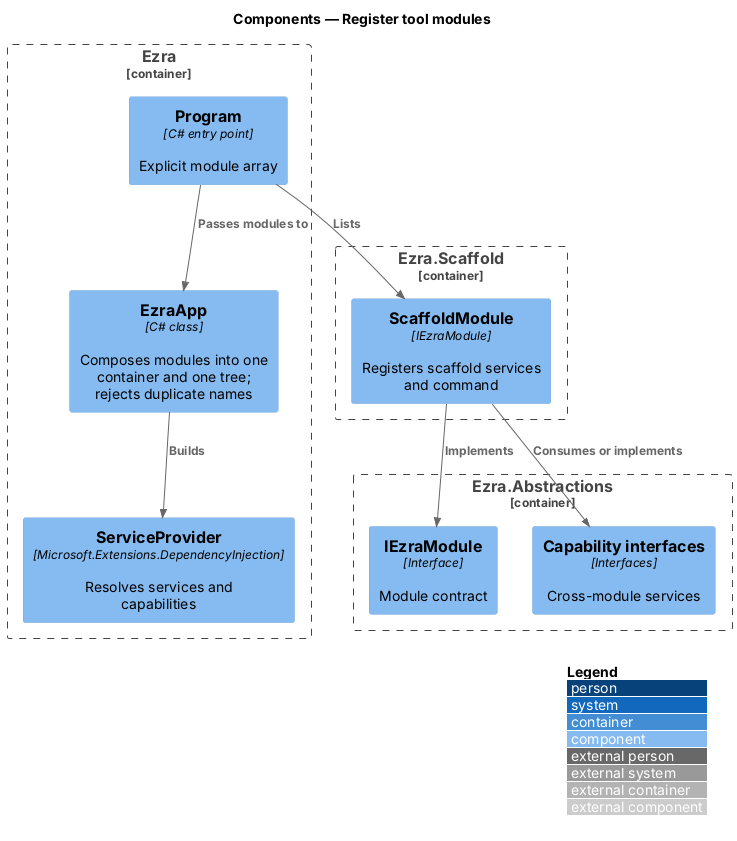

The diagram above was rendered by PlantUML. Its source (embedded in the PNG):
@startuml
!include <C4/C4_Component>
LAYOUT_WITH_LEGEND()
title Components — Register tool modules

Container_Boundary(host, "Ezra") {
  Component(program, "Program", "C# entry point", "Explicit module array")
  Component(app, "EzraApp", "C# class", "Composes modules into one container and one tree; rejects duplicate names")
  Component(sp, "ServiceProvider", "Microsoft.Extensions.DependencyInjection", "Resolves services and capabilities")
}
Container_Boundary(abs, "Ezra.Abstractions") {
  Component(contract, "IEzraModule", "Interface", "Module contract")
  Component(cap, "Capability interfaces", "Interfaces", "Cross-module services")
}
Container_Boundary(scaffold, "Ezra.Scaffold") {
  Component(mod, "ScaffoldModule", "IEzraModule", "Registers scaffold services and command")
}
Rel(program, app, "Passes modules to")
Rel(program, mod, "Lists")
Rel(app, sp, "Builds")
Rel(mod, contract, "Implements")
Rel(mod, cap, "Consumes or implements")
@enduml